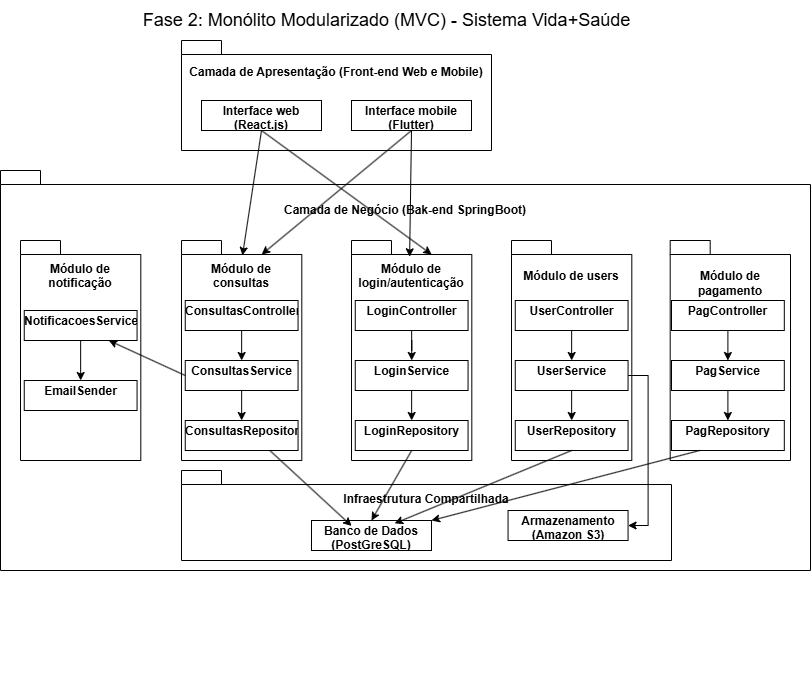

The diagram above was exported from draw.io. Its source (the exported page's mxGraphModel, read from the mxfile embedded in the PNG):
<mxGraphModel dx="1245" dy="497" grid="1" gridSize="10" guides="1" tooltips="1" connect="1" arrows="1" fold="1" page="1" pageScale="1" pageWidth="827" pageHeight="1169" math="0" shadow="0">
  <root>
    <mxCell id="0" />
    <mxCell id="1" parent="0" />
    <mxCell id="hPJJ5Fn1eYGiYgmrMM1l-2" value="" style="group" vertex="1" connectable="0" parent="1">
      <mxGeometry x="190" y="200" width="310" height="110" as="geometry" />
    </mxCell>
    <mxCell id="hPJJ5Fn1eYGiYgmrMM1l-3" value="Camada de Apresentação (Front-end Web e Mobile)&lt;div&gt;&lt;br&gt;&lt;/div&gt;&lt;div&gt;&lt;br&gt;&lt;/div&gt;&lt;div&gt;&lt;br&gt;&lt;/div&gt;&lt;div&gt;&lt;br&gt;&lt;/div&gt;" style="shape=folder;fontStyle=1;spacingTop=10;tabWidth=40;tabHeight=14;tabPosition=left;html=1;whiteSpace=wrap;strokeColor=light-dark(#000000,#FFFFFF);" vertex="1" parent="hPJJ5Fn1eYGiYgmrMM1l-2">
      <mxGeometry width="310" height="110" as="geometry" />
    </mxCell>
    <mxCell id="hPJJ5Fn1eYGiYgmrMM1l-4" value="&lt;p style=&quot;margin:0px;margin-top:4px;text-align:center;&quot;&gt;&lt;b&gt;Interface web (React.js)&lt;/b&gt;&lt;/p&gt;" style="verticalAlign=top;align=left;overflow=fill;html=1;whiteSpace=wrap;" vertex="1" parent="hPJJ5Fn1eYGiYgmrMM1l-2">
      <mxGeometry x="20" y="60" width="120" height="30" as="geometry" />
    </mxCell>
    <mxCell id="hPJJ5Fn1eYGiYgmrMM1l-5" value="&lt;p style=&quot;margin:0px;margin-top:4px;text-align:center;&quot;&gt;&lt;b&gt;Interface mobile (Flutter)&lt;/b&gt;&lt;/p&gt;" style="verticalAlign=top;align=left;overflow=fill;html=1;whiteSpace=wrap;" vertex="1" parent="hPJJ5Fn1eYGiYgmrMM1l-2">
      <mxGeometry x="170" y="60" width="120" height="30" as="geometry" />
    </mxCell>
    <mxCell id="hPJJ5Fn1eYGiYgmrMM1l-10" value="Camada de Negócio (Bak-end SpringBoot)&lt;div&gt;&lt;br&gt;&lt;/div&gt;&lt;div&gt;&lt;br&gt;&lt;/div&gt;&lt;div&gt;&lt;br&gt;&lt;/div&gt;&lt;div&gt;&lt;br&gt;&lt;/div&gt;&lt;div&gt;&lt;br&gt;&lt;/div&gt;&lt;div&gt;&lt;br&gt;&lt;/div&gt;&lt;div&gt;&lt;br&gt;&lt;/div&gt;&lt;div&gt;&lt;br&gt;&lt;/div&gt;&lt;div&gt;&lt;br&gt;&lt;/div&gt;&lt;div&gt;&lt;br&gt;&lt;/div&gt;&lt;div&gt;&lt;br&gt;&lt;/div&gt;&lt;div&gt;&lt;br&gt;&lt;/div&gt;&lt;div&gt;&lt;br&gt;&lt;/div&gt;&lt;div&gt;&lt;br&gt;&lt;/div&gt;&lt;div&gt;&lt;br&gt;&lt;/div&gt;&lt;div&gt;&lt;br&gt;&lt;/div&gt;&lt;div&gt;&lt;br&gt;&lt;/div&gt;&lt;div&gt;&lt;br&gt;&lt;/div&gt;&lt;div&gt;&lt;br&gt;&lt;/div&gt;&lt;div&gt;&lt;br&gt;&lt;/div&gt;&lt;div&gt;&lt;br&gt;&lt;/div&gt;&lt;div&gt;&lt;br&gt;&lt;/div&gt;&lt;div&gt;&lt;br&gt;&lt;/div&gt;" style="shape=folder;fontStyle=1;spacingTop=10;tabWidth=40;tabHeight=14;tabPosition=left;html=1;whiteSpace=wrap;strokeColor=light-dark(#000000,#FFFFFF);" vertex="1" parent="1">
      <mxGeometry x="9" y="330" width="810" height="400" as="geometry" />
    </mxCell>
    <mxCell id="hPJJ5Fn1eYGiYgmrMM1l-11" value="" style="group" vertex="1" connectable="0" parent="1">
      <mxGeometry x="210" y="630" width="490" height="220" as="geometry" />
    </mxCell>
    <mxCell id="hPJJ5Fn1eYGiYgmrMM1l-12" value="Infraestrutura Compartilhada&lt;div&gt;&lt;br&gt;&lt;/div&gt;&lt;div&gt;&lt;br&gt;&lt;/div&gt;&lt;div&gt;&lt;br&gt;&lt;/div&gt;" style="shape=folder;fontStyle=1;spacingTop=10;tabWidth=40;tabHeight=14;tabPosition=left;html=1;whiteSpace=wrap;strokeColor=light-dark(#000000,#FFFFFF);container=1;" vertex="1" parent="hPJJ5Fn1eYGiYgmrMM1l-11">
      <mxGeometry x="-20" width="490" height="90" as="geometry" />
    </mxCell>
    <mxCell id="hPJJ5Fn1eYGiYgmrMM1l-13" value="&lt;p style=&quot;margin:0px;margin-top:4px;text-align:center;&quot;&gt;Armazenamento (Amazon S3)&lt;/p&gt;" style="verticalAlign=top;align=left;overflow=fill;html=1;whiteSpace=wrap;fontStyle=1" vertex="1" parent="hPJJ5Fn1eYGiYgmrMM1l-12">
      <mxGeometry x="326.56" y="40" width="120" height="30" as="geometry" />
    </mxCell>
    <mxCell id="hPJJ5Fn1eYGiYgmrMM1l-72" value="&lt;p style=&quot;margin:0px;margin-top:4px;text-align:center;&quot;&gt;Banco de Dados (PostGreSQL)&lt;/p&gt;&lt;p style=&quot;margin:0px;margin-top:4px;text-align:center;&quot;&gt;&lt;br&gt;&lt;/p&gt;" style="verticalAlign=top;align=left;overflow=fill;html=1;whiteSpace=wrap;fontStyle=1" vertex="1" parent="hPJJ5Fn1eYGiYgmrMM1l-11">
      <mxGeometry x="110" y="50" width="120" height="30" as="geometry" />
    </mxCell>
    <mxCell id="hPJJ5Fn1eYGiYgmrMM1l-24" value="" style="group" vertex="1" connectable="0" parent="1">
      <mxGeometry x="29" y="400" width="770" height="220" as="geometry" />
    </mxCell>
    <mxCell id="hPJJ5Fn1eYGiYgmrMM1l-49" value="" style="group" vertex="1" connectable="0" parent="hPJJ5Fn1eYGiYgmrMM1l-24">
      <mxGeometry width="120.3125" height="220" as="geometry" />
    </mxCell>
    <mxCell id="hPJJ5Fn1eYGiYgmrMM1l-14" value="Módulo de notificação&lt;div&gt;&lt;br&gt;&lt;/div&gt;&lt;div&gt;&lt;br&gt;&lt;/div&gt;&lt;div&gt;&lt;br&gt;&lt;/div&gt;&lt;div&gt;&lt;br&gt;&lt;/div&gt;&lt;div&gt;&lt;br&gt;&lt;/div&gt;&lt;div&gt;&lt;br&gt;&lt;/div&gt;&lt;div&gt;&lt;br&gt;&lt;/div&gt;&lt;div&gt;&lt;br&gt;&lt;/div&gt;&lt;div&gt;&lt;br&gt;&lt;/div&gt;&lt;div&gt;&lt;br&gt;&lt;/div&gt;&lt;div&gt;&lt;br&gt;&lt;/div&gt;" style="shape=folder;fontStyle=1;spacingTop=10;tabWidth=40;tabHeight=14;tabPosition=left;html=1;whiteSpace=wrap;" vertex="1" parent="hPJJ5Fn1eYGiYgmrMM1l-49">
      <mxGeometry width="120.3125" height="220" as="geometry" />
    </mxCell>
    <mxCell id="hPJJ5Fn1eYGiYgmrMM1l-22" value="&lt;p style=&quot;margin:0px;margin-top:4px;text-align:center;&quot;&gt;NotificacoesService&lt;/p&gt;&lt;p style=&quot;margin:0px;margin-top:4px;text-align:center;&quot;&gt;&lt;br&gt;&lt;/p&gt;" style="verticalAlign=top;align=left;overflow=fill;html=1;whiteSpace=wrap;fontStyle=1" vertex="1" parent="hPJJ5Fn1eYGiYgmrMM1l-49">
      <mxGeometry x="3.7500000000000004" y="70" width="112.81" height="30" as="geometry" />
    </mxCell>
    <mxCell id="hPJJ5Fn1eYGiYgmrMM1l-25" value="&lt;p style=&quot;margin:0px;margin-top:4px;text-align:center;&quot;&gt;EmailSender&lt;/p&gt;&lt;p style=&quot;margin:0px;margin-top:4px;text-align:center;&quot;&gt;&lt;br&gt;&lt;/p&gt;" style="verticalAlign=top;align=left;overflow=fill;html=1;whiteSpace=wrap;fontStyle=1" vertex="1" parent="hPJJ5Fn1eYGiYgmrMM1l-49">
      <mxGeometry x="3.75" y="140" width="112.81" height="30" as="geometry" />
    </mxCell>
    <mxCell id="hPJJ5Fn1eYGiYgmrMM1l-26" style="edgeStyle=orthogonalEdgeStyle;rounded=0;orthogonalLoop=1;jettySize=auto;html=1;exitX=0.5;exitY=1;exitDx=0;exitDy=0;entryX=0.5;entryY=0;entryDx=0;entryDy=0;" edge="1" parent="hPJJ5Fn1eYGiYgmrMM1l-49" source="hPJJ5Fn1eYGiYgmrMM1l-22" target="hPJJ5Fn1eYGiYgmrMM1l-25">
      <mxGeometry relative="1" as="geometry" />
    </mxCell>
    <mxCell id="hPJJ5Fn1eYGiYgmrMM1l-52" value="" style="group" vertex="1" connectable="0" parent="hPJJ5Fn1eYGiYgmrMM1l-24">
      <mxGeometry x="331.00125" width="120.3125" height="220" as="geometry" />
    </mxCell>
    <mxCell id="hPJJ5Fn1eYGiYgmrMM1l-17" value="Módulo de login/autenticação&lt;div&gt;&lt;br&gt;&lt;/div&gt;&lt;div&gt;&lt;br&gt;&lt;/div&gt;&lt;div&gt;&lt;br&gt;&lt;/div&gt;&lt;div&gt;&lt;br&gt;&lt;/div&gt;&lt;div&gt;&lt;br&gt;&lt;/div&gt;&lt;div&gt;&lt;br&gt;&lt;/div&gt;&lt;div&gt;&lt;br&gt;&lt;/div&gt;&lt;div&gt;&lt;br&gt;&lt;/div&gt;&lt;div&gt;&lt;br&gt;&lt;/div&gt;&lt;div&gt;&lt;br&gt;&lt;/div&gt;&lt;div&gt;&lt;br&gt;&lt;/div&gt;" style="shape=folder;fontStyle=1;spacingTop=10;tabWidth=40;tabHeight=14;tabPosition=left;html=1;whiteSpace=wrap;" vertex="1" parent="hPJJ5Fn1eYGiYgmrMM1l-52">
      <mxGeometry width="120.3125" height="220" as="geometry" />
    </mxCell>
    <mxCell id="hPJJ5Fn1eYGiYgmrMM1l-65" value="" style="group" vertex="1" connectable="0" parent="hPJJ5Fn1eYGiYgmrMM1l-52">
      <mxGeometry x="3.7487499999999727" y="60" width="112.81" height="140" as="geometry" />
    </mxCell>
    <mxCell id="hPJJ5Fn1eYGiYgmrMM1l-42" value="&lt;p style=&quot;margin:0px;margin-top:4px;text-align:center;&quot;&gt;LoginController&lt;/p&gt;" style="verticalAlign=top;align=left;overflow=fill;html=1;whiteSpace=wrap;fontStyle=1" vertex="1" parent="hPJJ5Fn1eYGiYgmrMM1l-65">
      <mxGeometry width="112.81" height="30" as="geometry" />
    </mxCell>
    <mxCell id="hPJJ5Fn1eYGiYgmrMM1l-44" value="&lt;p style=&quot;margin:0px;margin-top:4px;text-align:center;&quot;&gt;LoginRepository&lt;/p&gt;" style="verticalAlign=top;align=left;overflow=fill;html=1;whiteSpace=wrap;fontStyle=1" vertex="1" parent="hPJJ5Fn1eYGiYgmrMM1l-65">
      <mxGeometry y="120" width="112.81" height="30" as="geometry" />
    </mxCell>
    <mxCell id="hPJJ5Fn1eYGiYgmrMM1l-67" style="edgeStyle=orthogonalEdgeStyle;rounded=0;orthogonalLoop=1;jettySize=auto;html=1;exitX=0.5;exitY=1;exitDx=0;exitDy=0;entryX=0.5;entryY=0;entryDx=0;entryDy=0;" edge="1" parent="hPJJ5Fn1eYGiYgmrMM1l-52" source="hPJJ5Fn1eYGiYgmrMM1l-43" target="hPJJ5Fn1eYGiYgmrMM1l-44">
      <mxGeometry relative="1" as="geometry" />
    </mxCell>
    <mxCell id="hPJJ5Fn1eYGiYgmrMM1l-43" value="&lt;p style=&quot;margin:0px;margin-top:4px;text-align:center;&quot;&gt;LoginService&lt;/p&gt;" style="verticalAlign=top;align=left;overflow=fill;html=1;whiteSpace=wrap;fontStyle=1" vertex="1" parent="hPJJ5Fn1eYGiYgmrMM1l-52">
      <mxGeometry x="3.7487499999999727" y="120" width="112.81" height="30" as="geometry" />
    </mxCell>
    <mxCell id="hPJJ5Fn1eYGiYgmrMM1l-66" style="edgeStyle=orthogonalEdgeStyle;rounded=0;orthogonalLoop=1;jettySize=auto;html=1;exitX=0.5;exitY=1;exitDx=0;exitDy=0;" edge="1" parent="hPJJ5Fn1eYGiYgmrMM1l-52" source="hPJJ5Fn1eYGiYgmrMM1l-42" target="hPJJ5Fn1eYGiYgmrMM1l-43">
      <mxGeometry relative="1" as="geometry" />
    </mxCell>
    <mxCell id="hPJJ5Fn1eYGiYgmrMM1l-53" value="" style="group" vertex="1" connectable="0" parent="hPJJ5Fn1eYGiYgmrMM1l-24">
      <mxGeometry x="649.6875" width="120.3125" height="220" as="geometry" />
    </mxCell>
    <mxCell id="hPJJ5Fn1eYGiYgmrMM1l-18" value="Módulo de pagamento&lt;div&gt;&lt;br&gt;&lt;/div&gt;&lt;div&gt;&lt;br&gt;&lt;/div&gt;&lt;div&gt;&lt;br&gt;&lt;/div&gt;&lt;div&gt;&lt;br&gt;&lt;/div&gt;&lt;div&gt;&lt;br&gt;&lt;/div&gt;&lt;div&gt;&lt;br&gt;&lt;/div&gt;&lt;div&gt;&lt;br&gt;&lt;/div&gt;&lt;div&gt;&lt;br&gt;&lt;/div&gt;&lt;div&gt;&lt;br&gt;&lt;/div&gt;&lt;div&gt;&lt;br&gt;&lt;/div&gt;" style="shape=folder;fontStyle=1;spacingTop=10;tabWidth=40;tabHeight=14;tabPosition=left;html=1;whiteSpace=wrap;" vertex="1" parent="hPJJ5Fn1eYGiYgmrMM1l-53">
      <mxGeometry width="120.3125" height="220" as="geometry" />
    </mxCell>
    <mxCell id="hPJJ5Fn1eYGiYgmrMM1l-64" value="" style="group" vertex="1" connectable="0" parent="hPJJ5Fn1eYGiYgmrMM1l-53">
      <mxGeometry x="1.3124999999999405" y="60" width="112.81" height="140" as="geometry" />
    </mxCell>
    <mxCell id="hPJJ5Fn1eYGiYgmrMM1l-70" style="edgeStyle=orthogonalEdgeStyle;rounded=0;orthogonalLoop=1;jettySize=auto;html=1;exitX=0.5;exitY=1;exitDx=0;exitDy=0;entryX=0.5;entryY=0;entryDx=0;entryDy=0;" edge="1" parent="hPJJ5Fn1eYGiYgmrMM1l-64" source="hPJJ5Fn1eYGiYgmrMM1l-45" target="hPJJ5Fn1eYGiYgmrMM1l-46">
      <mxGeometry relative="1" as="geometry" />
    </mxCell>
    <mxCell id="hPJJ5Fn1eYGiYgmrMM1l-45" value="&lt;p style=&quot;margin:0px;margin-top:4px;text-align:center;&quot;&gt;PagController&lt;/p&gt;" style="verticalAlign=top;align=left;overflow=fill;html=1;whiteSpace=wrap;fontStyle=1" vertex="1" parent="hPJJ5Fn1eYGiYgmrMM1l-64">
      <mxGeometry width="112.81" height="30" as="geometry" />
    </mxCell>
    <mxCell id="hPJJ5Fn1eYGiYgmrMM1l-71" style="edgeStyle=orthogonalEdgeStyle;rounded=0;orthogonalLoop=1;jettySize=auto;html=1;exitX=0.5;exitY=1;exitDx=0;exitDy=0;entryX=0.5;entryY=0;entryDx=0;entryDy=0;" edge="1" parent="hPJJ5Fn1eYGiYgmrMM1l-64" source="hPJJ5Fn1eYGiYgmrMM1l-46" target="hPJJ5Fn1eYGiYgmrMM1l-47">
      <mxGeometry relative="1" as="geometry" />
    </mxCell>
    <mxCell id="hPJJ5Fn1eYGiYgmrMM1l-46" value="&lt;p style=&quot;margin:0px;margin-top:4px;text-align:center;&quot;&gt;PagService&lt;/p&gt;" style="verticalAlign=top;align=left;overflow=fill;html=1;whiteSpace=wrap;fontStyle=1" vertex="1" parent="hPJJ5Fn1eYGiYgmrMM1l-64">
      <mxGeometry y="60" width="112.81" height="30" as="geometry" />
    </mxCell>
    <mxCell id="hPJJ5Fn1eYGiYgmrMM1l-47" value="&lt;p style=&quot;margin:0px;margin-top:4px;text-align:center;&quot;&gt;PagRepository&lt;/p&gt;" style="verticalAlign=top;align=left;overflow=fill;html=1;whiteSpace=wrap;fontStyle=1" vertex="1" parent="hPJJ5Fn1eYGiYgmrMM1l-64">
      <mxGeometry y="120" width="112.81" height="30" as="geometry" />
    </mxCell>
    <mxCell id="hPJJ5Fn1eYGiYgmrMM1l-50" value="" style="group" vertex="1" connectable="0" parent="1">
      <mxGeometry x="189.9975" y="400" width="120.3125" height="220" as="geometry" />
    </mxCell>
    <mxCell id="hPJJ5Fn1eYGiYgmrMM1l-15" value="Módulo de consultas&lt;div&gt;&lt;br&gt;&lt;/div&gt;&lt;div&gt;&lt;br&gt;&lt;/div&gt;&lt;div&gt;&lt;br&gt;&lt;/div&gt;&lt;div&gt;&lt;br&gt;&lt;/div&gt;&lt;div&gt;&lt;br&gt;&lt;/div&gt;&lt;div&gt;&lt;br&gt;&lt;/div&gt;&lt;div&gt;&lt;br&gt;&lt;/div&gt;&lt;div&gt;&lt;br&gt;&lt;/div&gt;&lt;div&gt;&lt;br&gt;&lt;/div&gt;&lt;div&gt;&lt;br&gt;&lt;/div&gt;&lt;div&gt;&lt;br&gt;&lt;/div&gt;" style="shape=folder;fontStyle=1;spacingTop=10;tabWidth=40;tabHeight=14;tabPosition=left;html=1;whiteSpace=wrap;" vertex="1" parent="hPJJ5Fn1eYGiYgmrMM1l-50">
      <mxGeometry width="120.3125" height="220" as="geometry" />
    </mxCell>
    <mxCell id="hPJJ5Fn1eYGiYgmrMM1l-61" style="edgeStyle=orthogonalEdgeStyle;rounded=0;orthogonalLoop=1;jettySize=auto;html=1;exitX=0.5;exitY=1;exitDx=0;exitDy=0;entryX=0.5;entryY=0;entryDx=0;entryDy=0;" edge="1" parent="hPJJ5Fn1eYGiYgmrMM1l-50" source="hPJJ5Fn1eYGiYgmrMM1l-36" target="hPJJ5Fn1eYGiYgmrMM1l-37">
      <mxGeometry relative="1" as="geometry" />
    </mxCell>
    <mxCell id="hPJJ5Fn1eYGiYgmrMM1l-36" value="&lt;p style=&quot;margin:0px;margin-top:4px;text-align:center;&quot;&gt;ConsultasController&lt;span style=&quot;white-space: pre;&quot;&gt;&#09;&lt;/span&gt;&lt;/p&gt;" style="verticalAlign=top;align=left;overflow=fill;html=1;whiteSpace=wrap;fontStyle=1" vertex="1" parent="hPJJ5Fn1eYGiYgmrMM1l-50">
      <mxGeometry x="3.7524999999999977" y="60" width="112.81" height="30" as="geometry" />
    </mxCell>
    <mxCell id="hPJJ5Fn1eYGiYgmrMM1l-62" style="edgeStyle=orthogonalEdgeStyle;rounded=0;orthogonalLoop=1;jettySize=auto;html=1;exitX=0.5;exitY=1;exitDx=0;exitDy=0;entryX=0.5;entryY=0;entryDx=0;entryDy=0;" edge="1" parent="hPJJ5Fn1eYGiYgmrMM1l-50" source="hPJJ5Fn1eYGiYgmrMM1l-37" target="hPJJ5Fn1eYGiYgmrMM1l-38">
      <mxGeometry relative="1" as="geometry" />
    </mxCell>
    <mxCell id="hPJJ5Fn1eYGiYgmrMM1l-37" value="&lt;p style=&quot;margin:0px;margin-top:4px;text-align:center;&quot;&gt;ConsultasService&lt;/p&gt;" style="verticalAlign=top;align=left;overflow=fill;html=1;whiteSpace=wrap;fontStyle=1" vertex="1" parent="hPJJ5Fn1eYGiYgmrMM1l-50">
      <mxGeometry x="3.7524999999999977" y="120" width="112.81" height="30" as="geometry" />
    </mxCell>
    <mxCell id="hPJJ5Fn1eYGiYgmrMM1l-38" value="&lt;p style=&quot;margin:0px;margin-top:4px;text-align:center;&quot;&gt;ConsultasRepository&lt;/p&gt;" style="verticalAlign=top;align=left;overflow=fill;html=1;whiteSpace=wrap;fontStyle=1" vertex="1" parent="hPJJ5Fn1eYGiYgmrMM1l-50">
      <mxGeometry x="3.7524999999999977" y="180" width="112.81" height="30" as="geometry" />
    </mxCell>
    <mxCell id="hPJJ5Fn1eYGiYgmrMM1l-56" style="rounded=0;orthogonalLoop=1;jettySize=auto;html=1;exitX=0.5;exitY=1;exitDx=0;exitDy=0;entryX=0.507;entryY=0.068;entryDx=0;entryDy=0;entryPerimeter=0;" edge="1" parent="1" source="hPJJ5Fn1eYGiYgmrMM1l-4" target="hPJJ5Fn1eYGiYgmrMM1l-15">
      <mxGeometry relative="1" as="geometry" />
    </mxCell>
    <mxCell id="hPJJ5Fn1eYGiYgmrMM1l-58" style="rounded=0;orthogonalLoop=1;jettySize=auto;html=1;exitX=0.5;exitY=1;exitDx=0;exitDy=0;entryX=0;entryY=0;entryDx=80.15625;entryDy=14;entryPerimeter=0;" edge="1" parent="1" source="hPJJ5Fn1eYGiYgmrMM1l-5" target="hPJJ5Fn1eYGiYgmrMM1l-15">
      <mxGeometry relative="1" as="geometry" />
    </mxCell>
    <mxCell id="hPJJ5Fn1eYGiYgmrMM1l-59" style="rounded=0;orthogonalLoop=1;jettySize=auto;html=1;exitX=0.5;exitY=1;exitDx=0;exitDy=0;entryX=0;entryY=0;entryDx=80.15625;entryDy=14;entryPerimeter=0;" edge="1" parent="1" source="hPJJ5Fn1eYGiYgmrMM1l-4" target="hPJJ5Fn1eYGiYgmrMM1l-17">
      <mxGeometry relative="1" as="geometry" />
    </mxCell>
    <mxCell id="hPJJ5Fn1eYGiYgmrMM1l-60" style="rounded=0;orthogonalLoop=1;jettySize=auto;html=1;exitX=0.5;exitY=1;exitDx=0;exitDy=0;entryX=0.483;entryY=0.074;entryDx=0;entryDy=0;entryPerimeter=0;" edge="1" parent="1" source="hPJJ5Fn1eYGiYgmrMM1l-5" target="hPJJ5Fn1eYGiYgmrMM1l-17">
      <mxGeometry relative="1" as="geometry" />
    </mxCell>
    <mxCell id="hPJJ5Fn1eYGiYgmrMM1l-51" value="" style="group" vertex="1" connectable="0" parent="1">
      <mxGeometry x="519.999375" y="400" width="120.3125" height="220" as="geometry" />
    </mxCell>
    <mxCell id="hPJJ5Fn1eYGiYgmrMM1l-16" value="Módulo de users&lt;div&gt;&lt;br&gt;&lt;/div&gt;&lt;div&gt;&lt;br&gt;&lt;/div&gt;&lt;div&gt;&lt;br&gt;&lt;/div&gt;&lt;div&gt;&lt;br&gt;&lt;/div&gt;&lt;div&gt;&lt;br&gt;&lt;/div&gt;&lt;div&gt;&lt;br&gt;&lt;/div&gt;&lt;div&gt;&lt;br&gt;&lt;/div&gt;&lt;div&gt;&lt;br&gt;&lt;/div&gt;&lt;div&gt;&lt;br&gt;&lt;/div&gt;&lt;div&gt;&lt;br&gt;&lt;/div&gt;&lt;div&gt;&lt;br&gt;&lt;/div&gt;" style="shape=folder;fontStyle=1;spacingTop=10;tabWidth=40;tabHeight=14;tabPosition=left;html=1;whiteSpace=wrap;" vertex="1" parent="hPJJ5Fn1eYGiYgmrMM1l-51">
      <mxGeometry width="120.3125" height="220" as="geometry" />
    </mxCell>
    <mxCell id="hPJJ5Fn1eYGiYgmrMM1l-68" style="edgeStyle=orthogonalEdgeStyle;rounded=0;orthogonalLoop=1;jettySize=auto;html=1;exitX=0.5;exitY=1;exitDx=0;exitDy=0;entryX=0.5;entryY=0;entryDx=0;entryDy=0;" edge="1" parent="hPJJ5Fn1eYGiYgmrMM1l-51" source="hPJJ5Fn1eYGiYgmrMM1l-39" target="hPJJ5Fn1eYGiYgmrMM1l-40">
      <mxGeometry relative="1" as="geometry" />
    </mxCell>
    <mxCell id="hPJJ5Fn1eYGiYgmrMM1l-39" value="&lt;p style=&quot;margin:0px;margin-top:4px;text-align:center;&quot;&gt;UserController&lt;/p&gt;" style="verticalAlign=top;align=left;overflow=fill;html=1;whiteSpace=wrap;fontStyle=1" vertex="1" parent="hPJJ5Fn1eYGiYgmrMM1l-51">
      <mxGeometry x="3.7506250000000136" y="60" width="112.81" height="30" as="geometry" />
    </mxCell>
    <mxCell id="hPJJ5Fn1eYGiYgmrMM1l-69" style="edgeStyle=orthogonalEdgeStyle;rounded=0;orthogonalLoop=1;jettySize=auto;html=1;exitX=0.5;exitY=1;exitDx=0;exitDy=0;entryX=0.5;entryY=0;entryDx=0;entryDy=0;" edge="1" parent="hPJJ5Fn1eYGiYgmrMM1l-51" source="hPJJ5Fn1eYGiYgmrMM1l-40" target="hPJJ5Fn1eYGiYgmrMM1l-41">
      <mxGeometry relative="1" as="geometry" />
    </mxCell>
    <mxCell id="hPJJ5Fn1eYGiYgmrMM1l-40" value="&lt;p style=&quot;margin:0px;margin-top:4px;text-align:center;&quot;&gt;UserService&lt;/p&gt;" style="verticalAlign=top;align=left;overflow=fill;html=1;whiteSpace=wrap;fontStyle=1" vertex="1" parent="hPJJ5Fn1eYGiYgmrMM1l-51">
      <mxGeometry x="3.7506250000000136" y="120" width="112.81" height="30" as="geometry" />
    </mxCell>
    <mxCell id="hPJJ5Fn1eYGiYgmrMM1l-41" value="&lt;p style=&quot;margin:0px;margin-top:4px;text-align:center;&quot;&gt;UserRepository&lt;/p&gt;" style="verticalAlign=top;align=left;overflow=fill;html=1;whiteSpace=wrap;fontStyle=1" vertex="1" parent="hPJJ5Fn1eYGiYgmrMM1l-51">
      <mxGeometry x="3.7506250000000136" y="180" width="112.81" height="30" as="geometry" />
    </mxCell>
    <mxCell id="hPJJ5Fn1eYGiYgmrMM1l-63" style="rounded=0;orthogonalLoop=1;jettySize=auto;html=1;exitX=0;exitY=0.5;exitDx=0;exitDy=0;entryX=0.75;entryY=1;entryDx=0;entryDy=0;" edge="1" parent="1" source="hPJJ5Fn1eYGiYgmrMM1l-37" target="hPJJ5Fn1eYGiYgmrMM1l-22">
      <mxGeometry relative="1" as="geometry" />
    </mxCell>
    <mxCell id="hPJJ5Fn1eYGiYgmrMM1l-73" style="rounded=0;orthogonalLoop=1;jettySize=auto;html=1;exitX=0.75;exitY=1;exitDx=0;exitDy=0;entryX=0.334;entryY=0.18;entryDx=0;entryDy=0;entryPerimeter=0;" edge="1" parent="1" source="hPJJ5Fn1eYGiYgmrMM1l-38" target="hPJJ5Fn1eYGiYgmrMM1l-72">
      <mxGeometry relative="1" as="geometry" />
    </mxCell>
    <mxCell id="hPJJ5Fn1eYGiYgmrMM1l-74" style="rounded=0;orthogonalLoop=1;jettySize=auto;html=1;exitX=0.5;exitY=1;exitDx=0;exitDy=0;entryX=0.5;entryY=0;entryDx=0;entryDy=0;" edge="1" parent="1" source="hPJJ5Fn1eYGiYgmrMM1l-44" target="hPJJ5Fn1eYGiYgmrMM1l-72">
      <mxGeometry relative="1" as="geometry" />
    </mxCell>
    <mxCell id="hPJJ5Fn1eYGiYgmrMM1l-75" style="rounded=0;orthogonalLoop=1;jettySize=auto;html=1;exitX=0.5;exitY=1;exitDx=0;exitDy=0;entryX=0.693;entryY=0.096;entryDx=0;entryDy=0;entryPerimeter=0;" edge="1" parent="1" source="hPJJ5Fn1eYGiYgmrMM1l-41" target="hPJJ5Fn1eYGiYgmrMM1l-72">
      <mxGeometry relative="1" as="geometry" />
    </mxCell>
    <mxCell id="hPJJ5Fn1eYGiYgmrMM1l-76" style="rounded=0;orthogonalLoop=1;jettySize=auto;html=1;exitX=0.25;exitY=1;exitDx=0;exitDy=0;entryX=1;entryY=0;entryDx=0;entryDy=0;" edge="1" parent="1" source="hPJJ5Fn1eYGiYgmrMM1l-47" target="hPJJ5Fn1eYGiYgmrMM1l-72">
      <mxGeometry relative="1" as="geometry" />
    </mxCell>
    <mxCell id="hPJJ5Fn1eYGiYgmrMM1l-77" style="edgeStyle=orthogonalEdgeStyle;rounded=0;orthogonalLoop=1;jettySize=auto;html=1;exitX=1;exitY=0.5;exitDx=0;exitDy=0;entryX=1;entryY=0.5;entryDx=0;entryDy=0;" edge="1" parent="1" source="hPJJ5Fn1eYGiYgmrMM1l-40" target="hPJJ5Fn1eYGiYgmrMM1l-13">
      <mxGeometry relative="1" as="geometry" />
    </mxCell>
    <mxCell id="hPJJ5Fn1eYGiYgmrMM1l-79" value="&lt;font style=&quot;font-size: 18px; color: light-dark(rgb(0, 0, 0), rgb(0, 0, 0));&quot;&gt;Fase 2: Monólito Modularizado (MVC) - Sistema Vida+Saúde&lt;/font&gt;" style="text;html=1;align=center;verticalAlign=middle;resizable=0;points=[];autosize=1;strokeColor=none;fillColor=none;" vertex="1" parent="1">
      <mxGeometry x="140" y="160" width="510" height="40" as="geometry" />
    </mxCell>
  </root>
</mxGraphModel>